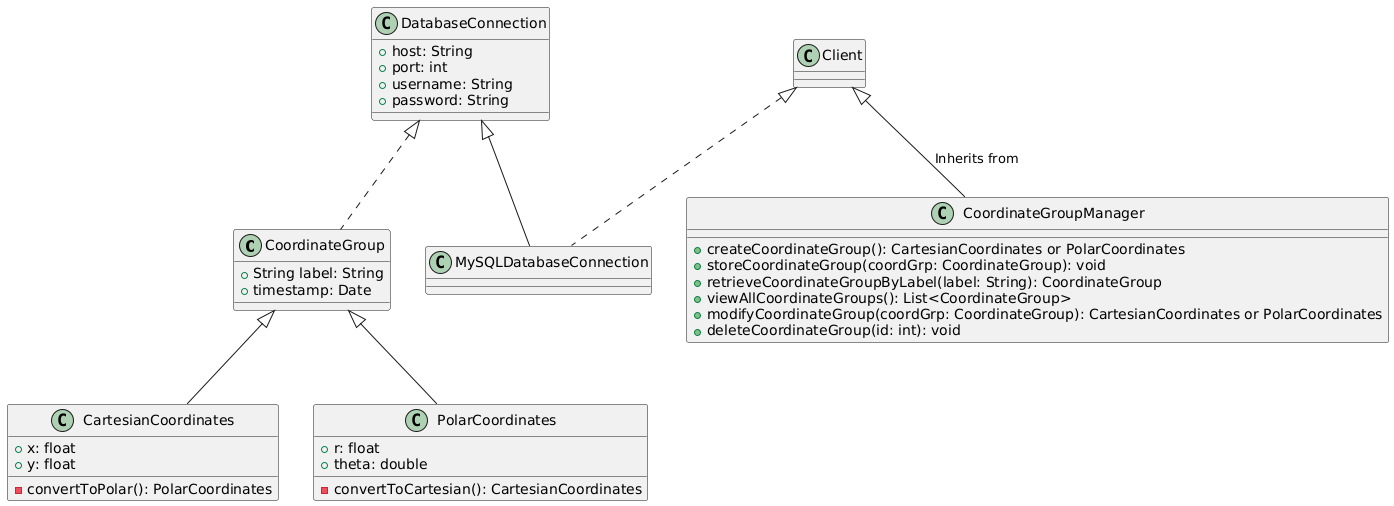

The diagram above was rendered by PlantUML. Its source (embedded in the PNG):
@startuml

class CoordinateGroup {
  +String label: String  
  +timestamp: Date  
}

class CartesianCoordinates extends CoordinateGroup {
  +x: float
  +y: float
  -convertToPolar(): PolarCoordinates
}

class PolarCoordinates extends CoordinateGroup {
  +r: float
  +theta: double
  -convertToCartesian(): CartesianCoordinates
}

class DatabaseConnection {
  +host: String
  +port: int
  +username: String
  +password: String
}

class MySQLDatabaseConnection extends DatabaseConnection {}

class CoordinateGroupManager{
  +createCoordinateGroup(): CartesianCoordinates or PolarCoordinates  
  +storeCoordinateGroup(coordGrp: CoordinateGroup): void
  +retrieveCoordinateGroupByLabel(label: String): CoordinateGroup
  +viewAllCoordinateGroups(): List<CoordinateGroup>
  +modifyCoordinateGroup(coordGrp: CoordinateGroup): CartesianCoordinates or PolarCoordinates
  +deleteCoordinateGroup(id: int): void
}

Client <|.. MySQLDatabaseConnection
Client <|-- CoordinateGroupManager : Inherits from
DatabaseConnection <|.. CoordinateGroup
@enduml